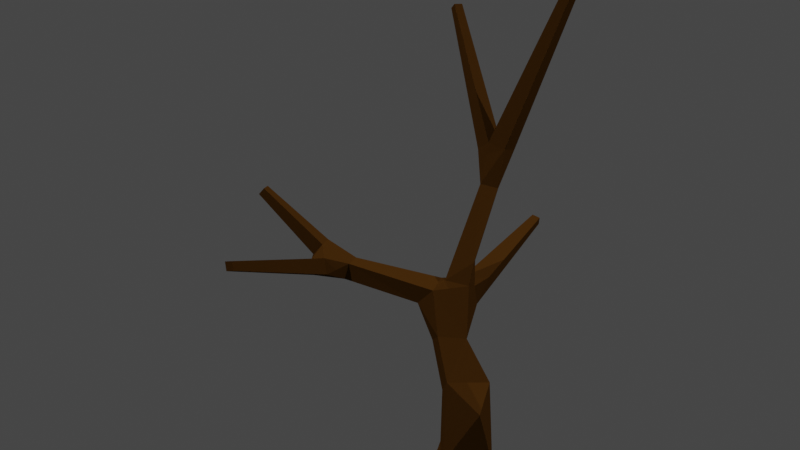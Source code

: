 # Source: EmptyTree.blend  (saved by Blender 2.80.75; exported with 4.5.12 LTS)
import bpy
from mathutils import Matrix  # noqa: F401  (used for matrix-valued properties, if any)

bpy.ops.wm.read_factory_settings(use_empty=True)
scene = bpy.context.scene
scene.name = 'Scene'

# ---- collections
col_collection = bpy.data.collections.new('Collection'); scene.collection.children.link(col_collection)

# ---- materials (node trees are filled in below, after node groups)
mat_tree1 = bpy.data.materials.new('Tree1')
mat_tree1.alpha_threshold = 0.0
mat_tree1.use_transparent_shadow = False
mat_tree1.line_color = (0.0, 0.0, 0.0, 1.0)

# ---- material node trees
mat_tree1.use_nodes = True; mat_tree1.node_tree.nodes.clear()
_N = mat_tree1.node_tree.nodes; _L = mat_tree1.node_tree.links
n0 = _N.new('ShaderNodeOutputMaterial'); n0.name = 'Material Output'; n0.location = (300, 300)
n1 = _N.new('ShaderNodeBsdfPrincipled'); n1.name = 'Principled BSDF'; n1.location = (10, 300)
n1.distribution = 'GGX'
n1.subsurface_method = 'BURLEY'
n1.inputs[0].default_value = (0.06372, 0.02631, 0.003911, 1.0)
n1.inputs[2].default_value = 1.0
n1.inputs[3].default_value = 1.45
n1.inputs[13].default_value = 0.0
n1.inputs[27].default_value = (0.0, 0.0, 0.0, 1.0)
n1.inputs[28].default_value = 1.0
_L.new(n1.outputs[0], n0.inputs[0])
n0.is_active_output = True

# ---- world
world_world = bpy.data.worlds.new('World'); scene.world = world_world
world_world.use_nodes = True; world_world.node_tree.nodes.clear()
_N = world_world.node_tree.nodes; _L = world_world.node_tree.links
n0 = _N.new('ShaderNodeOutputWorld'); n0.name = 'World Output'; n0.location = (300, 300)
n1 = _N.new('ShaderNodeBackground'); n1.name = 'Background'; n1.location = (10, 300)
n1.inputs[0].default_value = (0.05088, 0.05088, 0.05088, 1.0)
_L.new(n1.outputs[0], n0.inputs[0])
n0.is_active_output = True
world_world.color = (0.05088, 0.05088, 0.05088)
world_world.use_sun_shadow = False
world_world.sun_shadow_jitter_overblur = 0.0

# ---- lights
light_sun = bpy.data.lights.new('Sun', 'SUN')
light_sun.transmission_factor = 0.0
light_sun.energy = 1.0
light_sun.shadow_soft_size = 0.125
light_sun_001 = bpy.data.lights.new('Sun.001', 'SUN')
light_sun_001.transmission_factor = 0.0
light_sun_001.energy = 1.0
light_sun_001.shadow_soft_size = 0.125
light_sun_002 = bpy.data.lights.new('Sun.002', 'SUN')
light_sun_002.transmission_factor = 0.0
light_sun_002.energy = 1.0
light_sun_002.shadow_soft_size = 0.125

# ---- meshes
me_cube = bpy.data.meshes.new('Cube')
me_cube.from_pydata([(0.2314, -0.008142, -0.0237), (0.5928, -0.008142, -0.3298), (0.8922, -0.008142, 0.0237), (0.5308, -0.008142, 0.3298), (-1.112, 4.06, -2.037), (-1.071, 4.052, -2.113), (-1.013, 4.111, -2.087), (-1.054, 4.119, -2.011), (0.3716, 4.757, -2.048), (0.4561, 4.74, -2.036), (0.4494, 4.768, -1.953), (0.3649, 4.784, -1.966), (-0.129, 1.869, -2.242), (-0.04416, 1.853, -2.252), (-0.02639, 1.937, -2.237), (-0.1112, 1.953, -2.227), (-1.856, 2.506, 0.07209), (-1.888, 2.496, -0.008282), (-1.839, 2.563, -0.03578), (-1.808, 2.573, 0.0446), (-0.9167, 2.494, 1.275), (-0.9983, 2.467, 1.288), (-1.027, 2.547, 1.271), (-0.9458, 2.574, 1.259), (0.183, 0.867, -0.3102), (0.4774, 0.8535, -0.5919), (0.6844, 1.14, -0.3893), (0.3901, 1.154, -0.1076), (-0.02777, 1.31, -0.4124), (0.1737, 1.272, -0.6085), (0.3449, 1.449, -0.4675), (0.1435, 1.487, -0.2714), (0.8087, 0.9994, -0.06809), (0.8821, 0.4004, -0.1997), (0.2213, 0.302, -0.2471), (0.5827, 0.302, -0.5532), (0.5207, 0.4004, 0.1063), (-0.184, 1.688, -0.3727), (-0.2589, 1.702, -0.5991), (-0.1052, 1.881, -0.6386), (-0.03036, 1.866, -0.4123), (-0.9259, 1.784, -0.1438), (-0.979, 1.767, -0.3098), (-0.9444, 1.936, -0.3388), (-0.8913, 1.954, -0.1728), (-0.1208, 1.829, -0.7452), (0.1212, 1.764, -0.8824), (0.2011, 1.884, -0.6754), (-0.00305, 1.923, -0.5634), (0.06735, 2.002, -0.9502), (0.1802, 2.093, -0.776), (-0.1661, 2.621, -1.332), (-0.01291, 2.592, -1.416), (0.0754, 2.662, -1.28), (-0.07775, 2.692, -1.196), (-0.2837, 2.928, -1.427), (-0.2084, 2.914, -1.566), (-0.0875, 3.021, -1.53), (-0.1314, 3.054, -1.385), (0.08259, 2.99, -1.518), (0.07025, 3.041, -1.367), (-0.09652, 1.57, -0.9183), (0.1147, 1.529, -0.9433), (-0.05225, 1.779, -0.8827), (0.09129, 1.577, -1.136), (0.1316, 1.767, -1.104), (-1.262, 1.982, -0.05695), (-1.317, 1.963, -0.198), (-1.232, 2.081, -0.2462), (-1.177, 2.099, -0.1052), (-0.9659, 1.91, 0.06626), (-1.118, 1.86, 0.09007), (-1.172, 2.009, 0.05985), (-1.02, 2.059, 0.03604)], [], [(47, 62, 46), (30, 40, 31), (28, 37, 38), (36, 27, 24), (25, 26, 33), (35, 25, 33), (33, 32, 36), (47, 48, 40), (39, 45, 38), (26, 29, 30), (23, 21, 20), (18, 16, 19), (14, 12, 15), (61, 28, 38), (10, 8, 11), (7, 5, 4), (48, 39, 40), (41, 70, 71), (32, 26, 27), (43, 38, 42), (48, 45, 63), (63, 45, 46), (56, 57, 59), (59, 60, 53), (0, 2, 3), (34, 25, 35), (27, 36, 32), (42, 71, 67), (31, 37, 28), (67, 43, 42), (59, 8, 9), (59, 52, 56), (65, 14, 15), (60, 54, 53), (55, 54, 58), (56, 51, 55), (61, 45, 63), (62, 29, 61), (44, 70, 41), (71, 66, 67), (72, 69, 66), (48, 45, 39), (43, 40, 39), (5, 55, 4), (69, 16, 66), (69, 18, 19), (24, 29, 25), (70, 21, 71), (27, 28, 24), (27, 30, 31), (17, 68, 67), (6, 56, 5), (35, 0, 34), (36, 24, 34), (57, 7, 58), (1, 33, 2), (2, 36, 3), (37, 44, 41), (37, 42, 38), (49, 47, 46), (48, 47, 50), (48, 51, 45), (51, 52, 49), (7, 55, 58), (57, 11, 8), (43, 68, 69), (60, 11, 58), (9, 60, 59), (65, 62, 64), (64, 14, 65), (50, 52, 53), (61, 15, 12), (17, 66, 16), (12, 64, 61), (71, 22, 72), (73, 22, 23), (73, 20, 70), (47, 30, 62), (30, 47, 40), (26, 25, 29), (23, 22, 21), (18, 17, 16), (14, 13, 12), (61, 29, 28), (10, 9, 8), (7, 6, 5), (32, 33, 26), (43, 39, 38), (0, 1, 2), (34, 24, 25), (42, 41, 71), (31, 40, 37), (67, 68, 43), (59, 57, 8), (59, 53, 52), (15, 63, 65), (63, 46, 65), (60, 58, 54), (55, 51, 54), (56, 52, 51), (61, 38, 45), (62, 30, 29), (44, 73, 70), (71, 72, 66), (72, 73, 69), (43, 44, 40), (5, 56, 55), (69, 19, 16), (69, 68, 18), (24, 28, 29), (70, 20, 21), (27, 31, 28), (27, 26, 30), (17, 18, 68), (6, 57, 56), (35, 1, 0), (34, 0, 36), (0, 3, 36), (57, 6, 7), (1, 35, 33), (2, 33, 36), (37, 40, 44), (37, 41, 42), (49, 50, 47), (50, 53, 54), (54, 48, 50), (48, 54, 51), (49, 46, 45), (45, 51, 49), (7, 4, 55), (57, 58, 11), (69, 73, 44), (44, 43, 69), (60, 10, 11), (9, 10, 60), (65, 46, 62), (64, 13, 14), (50, 49, 52), (61, 63, 15), (17, 67, 66), (13, 64, 12), (64, 62, 61), (71, 21, 22), (73, 72, 22), (73, 23, 20)])
_uv = me_cube.uv_layers.new(name='UVMap')
_uv.uv.foreach_set('vector', [0.0, 0.0, 0.0, 0.0, 0.0, 0.0, 0.0, 0.0, 0.0, 0.0, 0.0, 0.0, 0.0, 0.0, 0.0, 0.0, 0.0, 0.0, 0.0, 0.0, 0.0, 0.0, 0.0, 0.0, 0.0, 0.0, 0.0, 0.0, 0.0, 0.0, 0.0, 0.0, 0.0, 0.0, 0.0, 0.0, 0.0, 0.0, 0.0, 0.0, 0.0, 0.0, 0.0, 0.0, 0.0, 0.0, 0.0, 0.0, 0.0, 0.0, 0.0, 0.0, 0.0, 0.0, 0.0, 0.0, 0.0, 0.0, 0.0, 0.0, 0.0, 0.0, 0.0, 0.0, 0.0, 0.0, 0.0, 0.0, 0.0, 0.0, 0.0, 0.0, 0.0, 0.0, 0.0, 0.0, 0.0, 0.0, 0.0, 0.0, 0.0, 0.0, 0.0, 0.0, 0.0, 0.0, 0.0, 0.0, 0.0, 0.0, 0.0, 0.0, 0.0, 0.0, 0.0, 0.0, 0.0, 0.0, 0.0, 0.0, 0.0, 0.0, 0.0, 0.0, 0.0, 0.0, 0.0, 0.0, 0.0, 0.0, 0.0, 0.0, 0.0, 0.0, 0.0, 0.0, 0.0, 0.0, 0.0, 0.0, 0.0, 0.0, 0.0, 0.0, 0.0, 0.0, 0.0, 0.0, 0.0, 0.0, 0.0, 0.0, 0.0, 0.0, 0.0, 0.0, 0.0, 0.0, 0.0, 0.0, 0.0, 0.0, 0.0, 0.0, 0.0, 0.0, 0.0, 0.0, 0.0, 0.0, 0.0, 0.0, 0.0, 0.0, 0.0, 0.0, 0.0, 0.0, 0.0, 0.0, 0.0, 0.0, 0.0, 0.0, 0.0, 0.0, 0.0, 0.0, 0.0, 0.0, 0.0, 0.0, 0.0, 0.0, 0.0, 0.0, 0.0, 0.0, 0.0, 0.0, 0.0, 0.0, 0.0, 0.0, 0.0, 0.0, 0.0, 0.0, 0.0, 0.0, 0.0, 0.0, 0.0, 0.0, 0.0, 0.0, 0.0, 0.0, 0.0, 0.0, 0.0, 0.0, 0.0, 0.0, 0.0, 0.0, 0.0, 0.0, 0.0, 0.0, 0.0, 0.0, 0.0, 0.0, 0.0, 0.0, 0.0, 0.0, 0.0, 0.0, 0.0, 0.0, 0.0, 0.0, 0.0, 0.0, 0.0, 0.0, 0.0, 0.0, 0.0, 0.0, 0.0, 0.0, 0.0, 0.0, 0.0, 0.0, 0.0, 0.0, 0.0, 0.0, 0.0, 0.0, 0.0, 0.0, 0.0, 0.0, 0.0, 0.0, 0.0, 0.0, 0.0, 0.0, 0.0, 0.0, 0.0, 0.0, 0.0, 0.0, 0.0, 0.0, 0.0, 0.0, 0.0, 0.0, 0.0, 0.0, 0.0, 0.0, 0.0, 0.0, 0.0, 0.0, 0.0, 0.0, 0.0, 0.0, 0.0, 0.0, 0.0, 0.0, 0.0, 0.0, 0.0, 0.0, 0.0, 0.0, 0.0, 0.0, 0.0, 0.0, 0.0, 0.0, 0.0, 0.0, 0.0, 0.0, 0.0, 0.0, 0.0, 0.0, 0.0, 0.0, 0.0, 0.0, 0.0, 0.0, 0.0, 0.0, 0.0, 0.0, 0.0, 0.0, 0.0, 0.0, 0.0, 0.0, 0.0, 0.0, 0.0, 0.0, 0.0, 0.0, 0.0, 0.0, 0.0, 0.0, 0.0, 0.0, 0.0, 0.0, 0.0, 0.0, 0.0, 0.0, 0.0, 0.0, 0.0, 0.0, 0.0, 0.0, 0.0, 0.0, 0.0, 0.0, 0.0, 0.0, 0.0, 0.0, 0.0, 0.0, 0.0, 0.0, 0.0, 0.0, 0.0, 0.0, 0.0, 0.0, 0.0, 0.0, 0.0, 0.0, 0.0, 0.0, 0.0, 0.0, 0.0, 0.0, 0.0, 0.0, 0.0, 0.0, 0.0, 0.0, 0.0, 0.0, 0.0, 0.0, 0.0, 0.0, 0.0, 0.0, 0.0, 0.0, 0.0, 0.0, 0.0, 0.0, 0.0, 0.0, 0.0, 0.0, 0.0, 0.0, 0.0, 0.0, 0.0, 0.0, 0.0, 0.0, 0.0, 0.0, 0.0, 0.0, 0.0, 0.0, 0.0, 0.0, 0.0, 0.0, 0.0, 0.0, 0.0, 0.0, 0.0, 0.0, 0.0, 0.0, 0.0, 0.0, 0.0, 0.0, 0.0, 0.0, 0.0, 0.0, 0.0, 0.0, 0.0, 0.0, 0.0, 0.0, 0.0, 0.0, 0.0, 0.0, 0.0, 0.0, 0.0, 0.0, 0.0, 0.0, 0.0, 0.0, 0.0, 0.0, 0.0, 0.0, 0.0, 0.0, 0.0, 0.0, 0.0, 0.0, 0.0, 0.0, 0.0, 0.0, 0.0, 0.0, 0.0, 0.0, 0.0, 0.0, 0.0, 0.0, 0.0, 0.0, 0.0, 0.0, 0.0, 0.0, 0.0, 0.0, 0.0, 0.0, 0.0, 0.0, 0.0, 0.0, 0.0, 0.0, 0.0, 0.0, 0.0, 0.0, 0.0, 0.0, 0.0, 0.0, 0.0, 0.0, 0.0, 0.0, 0.0, 0.0, 0.0, 0.0, 0.0, 0.0, 0.0, 0.0, 0.0, 0.0, 0.0, 0.0, 0.0, 0.0, 0.0, 0.0, 0.0, 0.0, 0.0, 0.0, 0.0, 0.0, 0.0, 0.0, 0.0, 0.0, 0.0, 0.0, 0.0, 0.0, 0.0, 0.0, 0.0, 0.0, 0.0, 0.0, 0.0, 0.0, 0.0, 0.0, 0.0, 0.0, 0.0, 0.0, 0.0, 0.0, 0.0, 0.0, 0.0, 0.0, 0.0, 0.0, 0.0, 0.0, 0.0, 0.0, 0.0, 0.0, 0.0, 0.0, 0.0, 0.0, 0.0, 0.0, 0.0, 0.0, 0.0, 0.0, 0.0, 0.0, 0.0, 0.0, 0.0, 0.0, 0.0, 0.0, 0.0, 0.0, 0.0, 0.0, 0.0, 0.0, 0.0, 0.0, 0.0, 0.0, 0.0, 0.0, 0.0, 0.0, 0.0, 0.0, 0.0, 0.0, 0.0, 0.0, 0.0, 0.0, 0.0, 0.0, 0.0, 0.0, 0.0, 0.0, 0.0, 0.0, 0.0, 0.0, 0.0, 0.0, 0.0, 0.0, 0.0, 0.0, 0.0, 0.0, 0.0, 0.0, 0.0, 0.0, 0.0, 0.0, 0.0, 0.0, 0.0, 0.0, 0.0, 0.0, 0.0, 0.0, 0.0, 0.0, 0.0, 0.0, 0.0, 0.0, 0.0, 0.0, 0.0, 0.0, 0.0, 0.0, 0.0, 0.0, 0.0, 0.0, 0.0, 0.0, 0.0, 0.0, 0.0, 0.0, 0.0, 0.0, 0.0, 0.0, 0.0, 0.0, 0.0, 0.0, 0.0, 0.0, 0.0, 0.0, 0.0, 0.0, 0.0, 0.0, 0.0, 0.0, 0.0, 0.0, 0.0, 0.0, 0.0, 0.0, 0.0, 0.0, 0.0, 0.0, 0.0, 0.0, 0.0, 0.0, 0.0, 0.0, 0.0, 0.0, 0.0, 0.0, 0.0, 0.0, 0.0, 0.0, 0.0, 0.0, 0.0, 0.0, 0.0, 0.0, 0.0, 0.0, 0.0, 0.0, 0.0, 0.0, 0.0, 0.0, 0.0, 0.0, 0.0, 0.0, 0.0, 0.0, 0.0, 0.0, 0.0, 0.0, 0.0, 0.0, 0.0, 0.0, 0.0, 0.0, 0.0, 0.0, 0.0, 0.0, 0.0, 0.0, 0.0, 0.0, 0.0, 0.0, 0.0, 0.0, 0.0, 0.0, 0.0, 0.0, 0.0, 0.0, 0.0, 0.0, 0.0, 0.0, 0.0, 0.0, 0.0, 0.0, 0.0, 0.0, 0.0, 0.0, 0.0, 0.0, 0.0, 0.0, 0.0, 0.0, 0.0, 0.0, 0.0, 0.0, 0.0, 0.0, 0.0, 0.0, 0.0, 0.0, 0.0, 0.0, 0.0, 0.0, 0.0, 0.0, 0.0, 0.0, 0.0, 0.0, 0.0, 0.0, 0.0, 0.0, 0.0, 0.0, 0.0, 0.0, 0.0, 0.0, 0.0, 0.0, 0.0, 0.0, 0.0, 0.0, 0.0, 0.0, 0.0, 0.0, 0.0, 0.0, 0.0, 0.0, 0.0, 0.0, 0.0, 0.0, 0.0, 0.0, 0.0, 0.0, 0.0, 0.0, 0.0, 0.0, 0.0, 0.0, 0.0, 0.0, 0.0, 0.0, 0.0, 0.0, 0.0, 0.0, 0.0, 0.0, 0.0, 0.0, 0.0, 0.0, 0.0, 0.0, 0.0, 0.0, 0.0, 0.0, 0.0, 0.0, 0.0, 0.0, 0.0, 0.0, 0.0, 0.0, 0.0, 0.0, 0.0, 0.0, 0.0, 0.0, 0.0, 0.0, 0.0, 0.0, 0.0, 0.0, 0.0, 0.0, 0.0, 0.0, 0.0, 0.0, 0.0, 0.0, 0.0, 0.0, 0.0, 0.0, 0.0, 0.0, 0.0, 0.0])
me_cube.materials.append(mat_tree1)
me_cube.use_remesh_preserve_volume = False
me_cube.use_remesh_preserve_attributes = False
me_cube.use_mirror_vertex_groups = False
me_cube.update()

# ---- objects
ob_cube = bpy.data.objects.new('Cube', me_cube)
ob_sun = bpy.data.objects.new('Sun', light_sun)
ob_sun_001 = bpy.data.objects.new('Sun.001', light_sun_001)
ob_sun_002 = bpy.data.objects.new('Sun.002', light_sun_002)

# ---- transforms, parenting, visibility, modifiers, constraints
ob_cube.location = (0.0, 0.0, 0.0)
ob_cube.rotation_euler = (1.571, -0.0, 0.0)
ob_cube.lock_rotations_4d = False
ob_cube.empty_display_type = 'ARROWS'
ob_cube.lineart.crease_threshold = 0.0
ob_sun.location = (17.34, 2.162, 12.74)
ob_sun.rotation_euler = (5.383e-08, 0.7757, 0.3746)
ob_sun.lineart.crease_threshold = 0.0
ob_sun_001.location = (-12.97, 6.135, 13.5)
ob_sun_001.rotation_euler = (5.383e-08, 0.7757, 2.141)
ob_sun_001.lineart.crease_threshold = 0.0
ob_sun_002.location = (-13.57, -6.109, 13.15)
ob_sun_002.rotation_euler = (5.383e-08, 0.7757, -2.14)
ob_sun_002.lineart.crease_threshold = 0.0

# ---- collection membership
col_collection.objects.link(ob_cube)
col_collection.objects.link(ob_sun)
col_collection.objects.link(ob_sun_001)
col_collection.objects.link(ob_sun_002)

# ---- scene / render settings (as saved in the file)
scene.frame_start = 1; scene.frame_end = 250; scene.frame_set(0)
scene.render.engine = 'BLENDER_EEVEE_NEXT'
scene.cycles.use_denoising = False
scene.cycles.samples = 128
scene.cycles.sampling_pattern = 'TABULATED_SOBOL'
scene.cycles.use_adaptive_sampling = False
scene.cycles.use_light_tree = False
scene.view_settings.view_transform = 'Filmic'
bpy.context.view_layer.update()

# ---- added for rendering (the .blend has no active camera): camera
cam_auto = bpy.data.cameras.new('AutoCamera')
cam_auto.lens = 50.0
cam_auto.sensor_width = 36.0
cam_auto.clip_end = 1000.0
ob_auto_camera = bpy.data.objects.new('AutoCamera', cam_auto)
scene.collection.objects.link(ob_auto_camera)
ob_auto_camera.location = (5.5848, -6.81706, 7.25404)
ob_auto_camera.rotation_euler = (1.09748, -7.21219e-08, 0.694738)
scene.camera = ob_auto_camera
bpy.context.view_layer.update()
